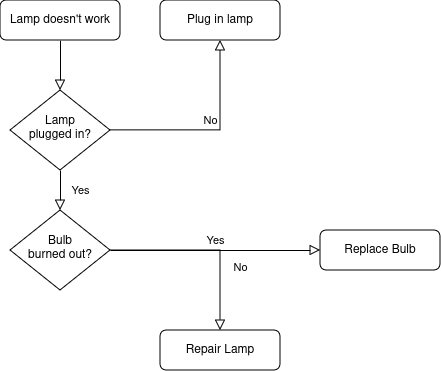

The diagram above was exported from draw.io. Its source (the exported page's mxGraphModel, read from the mxfile embedded in the PNG):
<mxGraphModel dx="1352" dy="763" grid="1" gridSize="10" guides="1" tooltips="1" connect="1" arrows="1" fold="1" page="1" pageScale="1" pageWidth="827" pageHeight="1169" background="#FFFFFF" math="0" shadow="0">
  <root>
    <mxCell id="WIyWlLk6GJQsqaUBKTNV-0" />
    <mxCell id="WIyWlLk6GJQsqaUBKTNV-1" parent="WIyWlLk6GJQsqaUBKTNV-0" />
    <mxCell id="WIyWlLk6GJQsqaUBKTNV-2" value="" style="rounded=0;html=1;jettySize=auto;orthogonalLoop=1;fontSize=11;endArrow=block;endFill=0;endSize=8;strokeWidth=1;shadow=0;labelBackgroundColor=none;edgeStyle=orthogonalEdgeStyle;" parent="WIyWlLk6GJQsqaUBKTNV-1" source="WIyWlLk6GJQsqaUBKTNV-3" target="WIyWlLk6GJQsqaUBKTNV-6" edge="1">
      <mxGeometry relative="1" as="geometry" />
    </mxCell>
    <mxCell id="WIyWlLk6GJQsqaUBKTNV-3" value="Lamp doesn't work" style="rounded=1;whiteSpace=wrap;html=1;fontSize=12;glass=0;strokeWidth=1;shadow=0;" parent="WIyWlLk6GJQsqaUBKTNV-1" vertex="1">
      <mxGeometry x="160" y="80" width="120" height="40" as="geometry" />
    </mxCell>
    <mxCell id="WIyWlLk6GJQsqaUBKTNV-4" value="Yes" style="rounded=0;html=1;jettySize=auto;orthogonalLoop=1;fontSize=11;endArrow=block;endFill=0;endSize=8;strokeWidth=1;shadow=0;labelBackgroundColor=none;edgeStyle=orthogonalEdgeStyle;" parent="WIyWlLk6GJQsqaUBKTNV-1" source="WIyWlLk6GJQsqaUBKTNV-6" target="WIyWlLk6GJQsqaUBKTNV-10" edge="1">
      <mxGeometry y="20" relative="1" as="geometry">
        <mxPoint as="offset" />
      </mxGeometry>
    </mxCell>
    <mxCell id="WIyWlLk6GJQsqaUBKTNV-5" value="No" style="edgeStyle=orthogonalEdgeStyle;rounded=0;html=1;jettySize=auto;orthogonalLoop=1;fontSize=11;endArrow=block;endFill=0;endSize=8;strokeWidth=1;shadow=0;labelBackgroundColor=none;" parent="WIyWlLk6GJQsqaUBKTNV-1" source="WIyWlLk6GJQsqaUBKTNV-6" target="WIyWlLk6GJQsqaUBKTNV-7" edge="1">
      <mxGeometry y="10" relative="1" as="geometry">
        <mxPoint as="offset" />
      </mxGeometry>
    </mxCell>
    <mxCell id="WIyWlLk6GJQsqaUBKTNV-6" value="Lamp&lt;br&gt;plugged in?" style="rhombus;whiteSpace=wrap;html=1;shadow=0;fontFamily=Helvetica;fontSize=12;align=center;strokeWidth=1;spacing=6;spacingTop=-4;" parent="WIyWlLk6GJQsqaUBKTNV-1" vertex="1">
      <mxGeometry x="170" y="170" width="100" height="80" as="geometry" />
    </mxCell>
    <mxCell id="WIyWlLk6GJQsqaUBKTNV-7" value="Plug in lamp" style="rounded=1;whiteSpace=wrap;html=1;fontSize=12;glass=0;strokeWidth=1;shadow=0;" parent="WIyWlLk6GJQsqaUBKTNV-1" vertex="1">
      <mxGeometry x="320" y="80" width="120" height="40" as="geometry" />
    </mxCell>
    <mxCell id="WIyWlLk6GJQsqaUBKTNV-8" value="No" style="rounded=0;html=1;jettySize=auto;orthogonalLoop=1;fontSize=11;endArrow=block;endFill=0;endSize=8;strokeWidth=1;shadow=0;labelBackgroundColor=none;edgeStyle=orthogonalEdgeStyle;" parent="WIyWlLk6GJQsqaUBKTNV-1" source="WIyWlLk6GJQsqaUBKTNV-10" target="WIyWlLk6GJQsqaUBKTNV-11" edge="1">
      <mxGeometry x="0.3333" y="20" relative="1" as="geometry">
        <mxPoint as="offset" />
      </mxGeometry>
    </mxCell>
    <mxCell id="WIyWlLk6GJQsqaUBKTNV-9" value="Yes" style="edgeStyle=orthogonalEdgeStyle;rounded=0;html=1;jettySize=auto;orthogonalLoop=1;fontSize=11;endArrow=block;endFill=0;endSize=8;strokeWidth=1;shadow=0;labelBackgroundColor=none;" parent="WIyWlLk6GJQsqaUBKTNV-1" source="WIyWlLk6GJQsqaUBKTNV-10" target="WIyWlLk6GJQsqaUBKTNV-12" edge="1">
      <mxGeometry y="10" relative="1" as="geometry">
        <mxPoint as="offset" />
      </mxGeometry>
    </mxCell>
    <mxCell id="WIyWlLk6GJQsqaUBKTNV-10" value="Bulb&lt;br&gt;burned out?" style="rhombus;whiteSpace=wrap;html=1;shadow=0;fontFamily=Helvetica;fontSize=12;align=center;strokeWidth=1;spacing=6;spacingTop=-4;" parent="WIyWlLk6GJQsqaUBKTNV-1" vertex="1">
      <mxGeometry x="170" y="290" width="100" height="80" as="geometry" />
    </mxCell>
    <mxCell id="WIyWlLk6GJQsqaUBKTNV-11" value="Repair Lamp" style="rounded=1;whiteSpace=wrap;html=1;fontSize=12;glass=0;strokeWidth=1;shadow=0;" parent="WIyWlLk6GJQsqaUBKTNV-1" vertex="1">
      <mxGeometry x="320" y="410" width="120" height="40" as="geometry" />
    </mxCell>
    <mxCell id="WIyWlLk6GJQsqaUBKTNV-12" value="Replace Bulb" style="rounded=1;whiteSpace=wrap;html=1;fontSize=12;glass=0;strokeWidth=1;shadow=0;" parent="WIyWlLk6GJQsqaUBKTNV-1" vertex="1">
      <mxGeometry x="480" y="310" width="120" height="40" as="geometry" />
    </mxCell>
  </root>
</mxGraphModel>